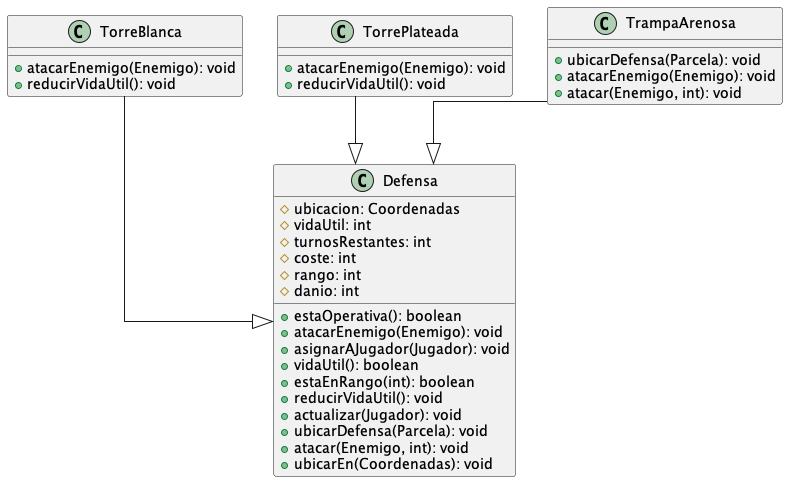

The diagram above was rendered by PlantUML. Its source (embedded in the PNG):
@startuml
top to bottom direction
skinparam linetype ortho

class Defensa {
  # ubicacion: Coordenadas
  # vidaUtil: int
  # turnosRestantes: int
  # coste: int
  # rango: int
  # danio: int

  + estaOperativa(): boolean
  + atacarEnemigo(Enemigo): void
  + asignarAJugador(Jugador): void
  + vidaUtil(): boolean
  + estaEnRango(int): boolean
  + reducirVidaUtil(): void
  + actualizar(Jugador): void
  + ubicarDefensa(Parcela): void
  + atacar(Enemigo, int): void
  + ubicarEn(Coordenadas): void
}
class TorreBlanca {
  + atacarEnemigo(Enemigo): void
  + reducirVidaUtil(): void
}
class TorrePlateada {
  + atacarEnemigo(Enemigo): void
  + reducirVidaUtil(): void
}
class TrampaArenosa {
  + ubicarDefensa(Parcela): void
  + atacarEnemigo(Enemigo): void
  + atacar(Enemigo, int): void
}

TorreBlanca    --|>  Defensa
TorrePlateada  --|>  Defensa
TrampaArenosa  --|>  Defensa
@enduml